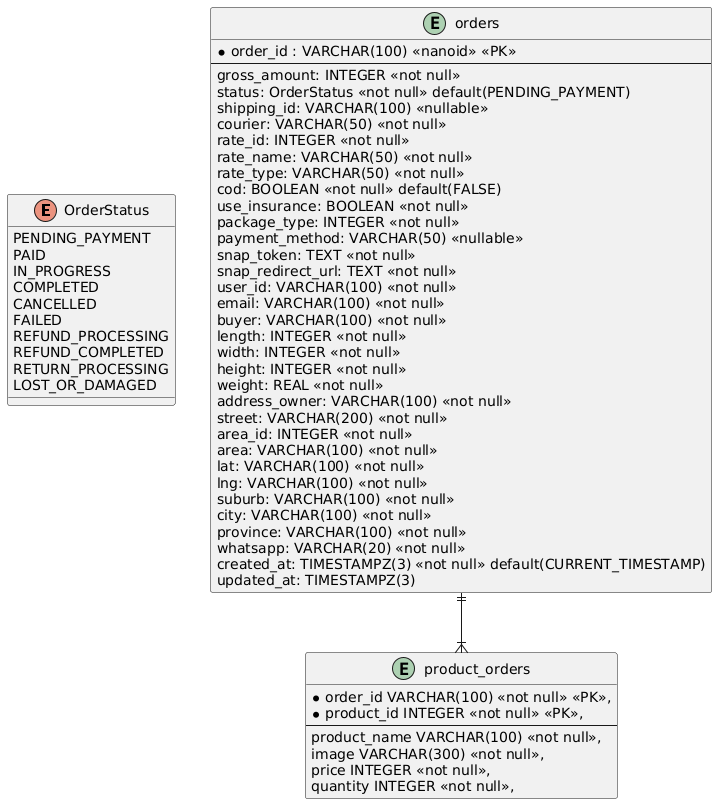

The diagram above was rendered by PlantUML. Its source (embedded in the PNG):
@startuml
enum OrderStatus {
    PENDING_PAYMENT
    PAID
    IN_PROGRESS
    COMPLETED
    CANCELLED
    FAILED
    REFUND_PROCESSING
    REFUND_COMPLETED
    RETURN_PROCESSING
    LOST_OR_DAMAGED
}


entity "orders" as Order {
    *order_id : VARCHAR(100) <<nanoid>> <<PK>>
    --
    gross_amount: INTEGER <<not null>>
    status: OrderStatus <<not null>> default(PENDING_PAYMENT)
    shipping_id: VARCHAR(100) <<nullable>>
    courier: VARCHAR(50) <<not null>>
    rate_id: INTEGER <<not null>>
    rate_name: VARCHAR(50) <<not null>>
    rate_type: VARCHAR(50) <<not null>>
    cod: BOOLEAN <<not null>> default(FALSE)
    use_insurance: BOOLEAN <<not null>>
    package_type: INTEGER <<not null>>
    payment_method: VARCHAR(50) <<nullable>>
    snap_token: TEXT <<not null>>
    snap_redirect_url: TEXT <<not null>>
    user_id: VARCHAR(100) <<not null>>
    email: VARCHAR(100) <<not null>>
    buyer: VARCHAR(100) <<not null>>
    length: INTEGER <<not null>>
    width: INTEGER <<not null>>
    height: INTEGER <<not null>>
    weight: REAL <<not null>>
    address_owner: VARCHAR(100) <<not null>>
    street: VARCHAR(200) <<not null>>
    area_id: INTEGER <<not null>>
    area: VARCHAR(100) <<not null>>
    lat: VARCHAR(100) <<not null>>
    lng: VARCHAR(100) <<not null>>
    suburb: VARCHAR(100) <<not null>>
    city: VARCHAR(100) <<not null>>
    province: VARCHAR(100) <<not null>>
    whatsapp: VARCHAR(20) <<not null>>
    created_at: TIMESTAMPZ(3) <<not null>> default(CURRENT_TIMESTAMP)
    updated_at: TIMESTAMPZ(3)
}

entity "product_orders" as ProductOrder {
    *order_id VARCHAR(100) <<not null>> <<PK>>,
    *product_id INTEGER <<not null>> <<PK>>,
    --
    product_name VARCHAR(100) <<not null>>,
    image VARCHAR(300) <<not null>>,
    price INTEGER <<not null>>,
    quantity INTEGER <<not null>>,
}

Order ||--|{ ProductOrder
@enduml